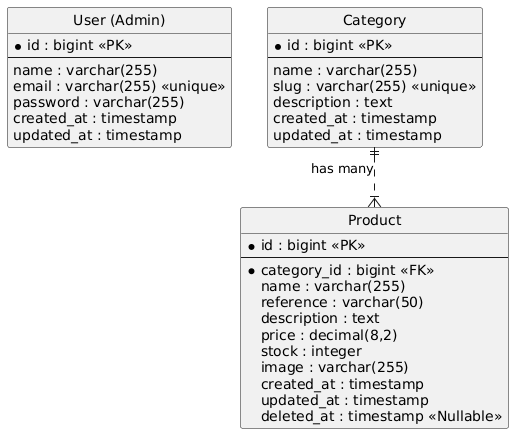

The diagram above was rendered by PlantUML. Its source (embedded in the PNG):
@startuml
' Hide the circle icons for cleaner look
hide circle
skinparam linetype ortho

entity "User (Admin)" as user {
  *id : bigint <<PK>>
  --
  name : varchar(255)
  email : varchar(255) <<unique>>
  password : varchar(255)
  created_at : timestamp
  updated_at : timestamp
}

entity "Category" as category {
  *id : bigint <<PK>>
  --
  name : varchar(255)
  slug : varchar(255) <<unique>>
  description : text
  created_at : timestamp
  updated_at : timestamp
}

entity "Product" as product {
  *id : bigint <<PK>>
  --
  *category_id : bigint <<FK>>
  name : varchar(255)
  reference : varchar(50)
  description : text
  price : decimal(8,2)
  stock : integer
  image : varchar(255)
  created_at : timestamp
  updated_at : timestamp
  deleted_at : timestamp <<Nullable>>
}

' Relationship
category ||..|{ product : "has many"
@enduml